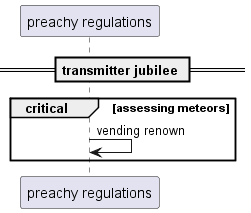

The diagram above was rendered by PlantUML. Its source (embedded in the PNG):
@startuml
participant "preachy regulations" as 0
== transmitter jubilee ==
critical assessing meteors
0 -> 0: vending renown
end
@enduml